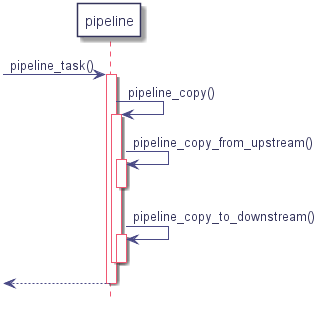

The diagram above was rendered by PlantUML. Its source (embedded in the PNG):
@startuml
hidefootbox
skinparam componentStyle uml2

skinparam defaultFontColor	#33335b

skinparam rectangle {
	color		#d6d6de
	backgroundColor	#ffffff
}

skinparam component {
	backgroundColor	#ffffff
	borderColor	#33335b
	arrowColor	#f05772
}

skinparam interface {
	backgroundColor	#ffffff
	borderColor	#f05772
}

skinparam class {
	backgroundColor	#ffffff
	borderColor	#33335b
	arrowColor	#f05772
}
skinparam stereotypeCBackgroundColor	#6fccdd

skinparam sequence {
	arrowColor		#4a4a86
	lifeLineBorderColor	#f05772
	groupBorderColor	#a1a1ca
	boxBorderColor		#a1a1ca
	dividerBorderColor	#d6d6de
	dividerBorderThickness	1
}
skinparam participant {
	borderColor		#33335b
	backgroundColor		#ffffff
}
skinparam actor {
	borderColor		#33335b
	backgroundColor		#ffffff
}

skinparam state {
	borderColor		#33335b
	backgroundColor		#ffffff
}

skinparam node {
	backgroundColor		#ffffff
}

skinparam note {
	backgroundColor 	#f6ed80
	borderColor		#d6d6de
}
participant "pipeline" as ppl

-> ppl : pipeline_task()
   activate ppl
   ppl -> ppl : pipeline_copy()
      activate ppl
      ppl -> ppl : pipeline_copy_from_upstream()
         activate ppl
         deactivate ppl
      ppl -> ppl : pipeline_copy_to_downstream()
         activate ppl
         deactivate ppl
   deactivate ppl
<-- ppl
deactivate ppl

@enduml